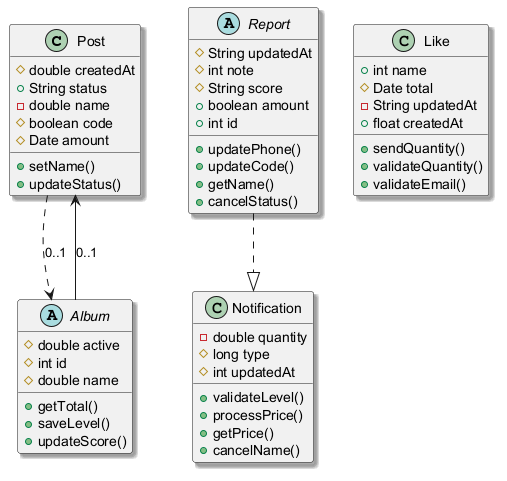

The diagram above was rendered by PlantUML. Its source (embedded in the PNG):
@startuml
skinparam shadowing true
class Post {
  #double createdAt
  +String status
  -double name
  #boolean code
  #Date amount
  +setName()
  +updateStatus()
}
abstract class Album {
  #double active
  #int id
  #double name
  +getTotal()
  +saveLevel()
  +updateScore()
}
abstract class Report {
  #String updatedAt
  #int note
  #String score
  +boolean amount
  +int id
  +updatePhone()
  +updateCode()
  +getName()
  +cancelStatus()
}
class Notification {
  -double quantity
  #long type
  #int updatedAt
  +validateLevel()
  +processPrice()
  +getPrice()
  +cancelName()
}
class Like {
  +int name
  #Date total
  -String updatedAt
  +float createdAt
  +sendQuantity()
  +validateQuantity()
  +validateEmail()
}
Album --> Post : "0..1"
Post ..> Album : "0..1"
Report ..|> Notification
@enduml